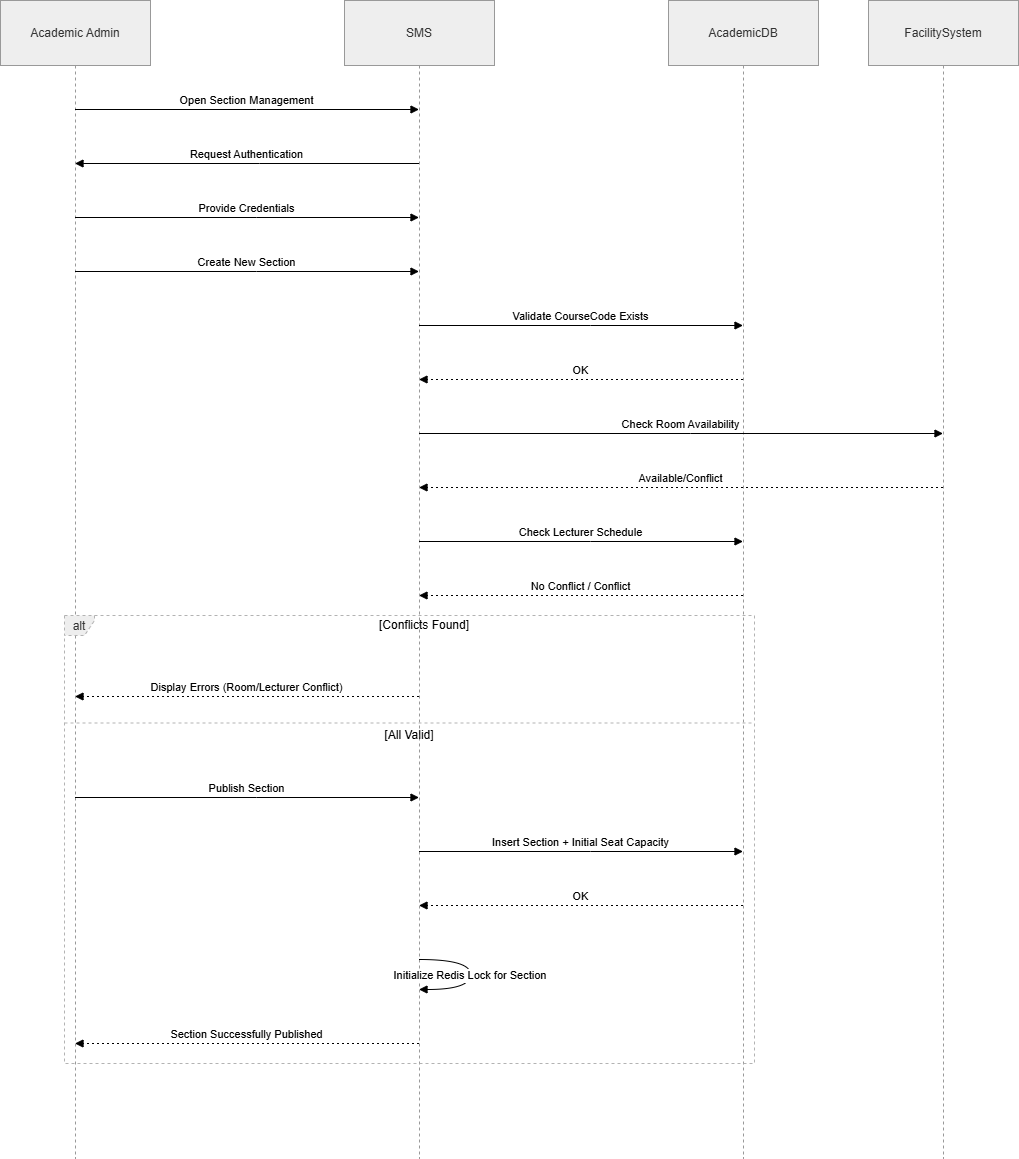

The diagram above was exported from draw.io. Its source (the exported page's mxGraphModel, read from the mxfile embedded in the PNG):
<mxGraphModel dx="1034" dy="564" grid="1" gridSize="10" guides="1" tooltips="1" connect="1" arrows="1" fold="1" page="1" pageScale="1" pageWidth="850" pageHeight="1100" math="0" shadow="0">
  <root>
    <mxCell id="0" />
    <mxCell id="1" parent="0" />
    <mxCell id="Hu8sa5lVJTNGGKSXYBgU-1" parent="1" style="shape=umlLifeline;perimeter=lifelinePerimeter;whiteSpace=wrap;container=1;dropTarget=0;collapsible=0;recursiveResize=0;outlineConnect=0;portConstraint=eastwest;newEdgeStyle={&quot;edgeStyle&quot;:&quot;elbowEdgeStyle&quot;,&quot;elbow&quot;:&quot;vertical&quot;,&quot;curved&quot;:0,&quot;rounded&quot;:0};size=65;fillColor=light-dark(#eeeeee,#1f2020);strokeColor=light-dark(#999999,#cccccc);fontColor=light-dark(#333333,#cccccc);" value="Academic Admin" vertex="1">
      <mxGeometry height="1158" width="150" x="20" y="20" as="geometry" />
    </mxCell>
    <mxCell id="Hu8sa5lVJTNGGKSXYBgU-2" parent="1" style="shape=umlLifeline;perimeter=lifelinePerimeter;whiteSpace=wrap;container=1;dropTarget=0;collapsible=0;recursiveResize=0;outlineConnect=0;portConstraint=eastwest;newEdgeStyle={&quot;edgeStyle&quot;:&quot;elbowEdgeStyle&quot;,&quot;elbow&quot;:&quot;vertical&quot;,&quot;curved&quot;:0,&quot;rounded&quot;:0};size=65;fillColor=light-dark(#eeeeee,#1f2020);strokeColor=light-dark(#999999,#cccccc);fontColor=light-dark(#333333,#cccccc);" value="SMS" vertex="1">
      <mxGeometry height="1158" width="150" x="364" y="20" as="geometry" />
    </mxCell>
    <mxCell id="Hu8sa5lVJTNGGKSXYBgU-3" parent="1" style="shape=umlLifeline;perimeter=lifelinePerimeter;whiteSpace=wrap;container=1;dropTarget=0;collapsible=0;recursiveResize=0;outlineConnect=0;portConstraint=eastwest;newEdgeStyle={&quot;edgeStyle&quot;:&quot;elbowEdgeStyle&quot;,&quot;elbow&quot;:&quot;vertical&quot;,&quot;curved&quot;:0,&quot;rounded&quot;:0};size=65;fillColor=light-dark(#eeeeee,#1f2020);strokeColor=light-dark(#999999,#cccccc);fontColor=light-dark(#333333,#cccccc);" value="AcademicDB" vertex="1">
      <mxGeometry height="1158" width="150" x="688" y="20" as="geometry" />
    </mxCell>
    <mxCell id="Hu8sa5lVJTNGGKSXYBgU-4" parent="1" style="shape=umlLifeline;perimeter=lifelinePerimeter;whiteSpace=wrap;container=1;dropTarget=0;collapsible=0;recursiveResize=0;outlineConnect=0;portConstraint=eastwest;newEdgeStyle={&quot;edgeStyle&quot;:&quot;elbowEdgeStyle&quot;,&quot;elbow&quot;:&quot;vertical&quot;,&quot;curved&quot;:0,&quot;rounded&quot;:0};size=65;fillColor=light-dark(#eeeeee,#1f2020);strokeColor=light-dark(#999999,#cccccc);fontColor=light-dark(#333333,#cccccc);" value="FacilitySystem" vertex="1">
      <mxGeometry height="1158" width="150" x="888" y="20" as="geometry" />
    </mxCell>
    <mxCell id="Hu8sa5lVJTNGGKSXYBgU-5" parent="1" style="shape=umlFrame;dashed=1;pointerEvents=0;dropTarget=0;strokeColor=#B3B3B3;height=20;width=30;fillColor=light-dark(#eeeeee,#1f2020);fontColor=light-dark(#333333,#cccccc);" value="alt" vertex="1">
      <mxGeometry height="448" width="690" x="84" y="635" as="geometry" />
    </mxCell>
    <mxCell id="Hu8sa5lVJTNGGKSXYBgU-6" parent="Hu8sa5lVJTNGGKSXYBgU-5" style="text;strokeColor=none;fillColor=none;align=center;verticalAlign=middle;whiteSpace=wrap;" value="[Conflicts Found]" vertex="1">
      <mxGeometry height="20" width="660" x="30" as="geometry" />
    </mxCell>
    <mxCell id="Hu8sa5lVJTNGGKSXYBgU-7" parent="Hu8sa5lVJTNGGKSXYBgU-5" style="shape=line;dashed=1;whiteSpace=wrap;verticalAlign=top;labelPosition=center;verticalLabelPosition=middle;align=center;strokeColor=#B3B3B3;" value="[All Valid]" vertex="1">
      <mxGeometry height="3" width="690" y="106" as="geometry" />
    </mxCell>
    <mxCell id="Hu8sa5lVJTNGGKSXYBgU-8" edge="1" parent="1" source="Hu8sa5lVJTNGGKSXYBgU-1" style="verticalAlign=bottom;edgeStyle=elbowEdgeStyle;elbow=vertical;curved=0;rounded=0;endArrow=block;" target="Hu8sa5lVJTNGGKSXYBgU-2" value="Open Section Management">
      <mxGeometry relative="1" as="geometry">
        <Array as="points">
          <mxPoint x="276" y="129" />
        </Array>
      </mxGeometry>
    </mxCell>
    <mxCell id="Hu8sa5lVJTNGGKSXYBgU-9" edge="1" parent="1" source="Hu8sa5lVJTNGGKSXYBgU-2" style="verticalAlign=bottom;edgeStyle=elbowEdgeStyle;elbow=vertical;curved=0;rounded=0;endArrow=block;" target="Hu8sa5lVJTNGGKSXYBgU-1" value="Request Authentication">
      <mxGeometry relative="1" as="geometry">
        <Array as="points">
          <mxPoint x="279" y="183" />
        </Array>
      </mxGeometry>
    </mxCell>
    <mxCell id="Hu8sa5lVJTNGGKSXYBgU-10" edge="1" parent="1" source="Hu8sa5lVJTNGGKSXYBgU-1" style="verticalAlign=bottom;edgeStyle=elbowEdgeStyle;elbow=vertical;curved=0;rounded=0;endArrow=block;" target="Hu8sa5lVJTNGGKSXYBgU-2" value="Provide Credentials">
      <mxGeometry relative="1" as="geometry">
        <Array as="points">
          <mxPoint x="276" y="237" />
        </Array>
      </mxGeometry>
    </mxCell>
    <mxCell id="Hu8sa5lVJTNGGKSXYBgU-11" edge="1" parent="1" source="Hu8sa5lVJTNGGKSXYBgU-1" style="verticalAlign=bottom;edgeStyle=elbowEdgeStyle;elbow=vertical;curved=0;rounded=0;endArrow=block;" target="Hu8sa5lVJTNGGKSXYBgU-2" value="Create New Section">
      <mxGeometry relative="1" as="geometry">
        <Array as="points">
          <mxPoint x="276" y="291" />
        </Array>
      </mxGeometry>
    </mxCell>
    <mxCell id="Hu8sa5lVJTNGGKSXYBgU-12" edge="1" parent="1" source="Hu8sa5lVJTNGGKSXYBgU-2" style="verticalAlign=bottom;edgeStyle=elbowEdgeStyle;elbow=vertical;curved=0;rounded=0;endArrow=block;" target="Hu8sa5lVJTNGGKSXYBgU-3" value="Validate CourseCode Exists">
      <mxGeometry relative="1" as="geometry">
        <Array as="points">
          <mxPoint x="610" y="345" />
        </Array>
      </mxGeometry>
    </mxCell>
    <mxCell id="Hu8sa5lVJTNGGKSXYBgU-13" edge="1" parent="1" source="Hu8sa5lVJTNGGKSXYBgU-3" style="verticalAlign=bottom;edgeStyle=elbowEdgeStyle;elbow=vertical;curved=0;rounded=0;dashed=1;dashPattern=2 3;endArrow=block;" target="Hu8sa5lVJTNGGKSXYBgU-2" value="OK">
      <mxGeometry relative="1" as="geometry">
        <Array as="points">
          <mxPoint x="613" y="399" />
        </Array>
      </mxGeometry>
    </mxCell>
    <mxCell id="Hu8sa5lVJTNGGKSXYBgU-14" edge="1" parent="1" source="Hu8sa5lVJTNGGKSXYBgU-2" style="verticalAlign=bottom;edgeStyle=elbowEdgeStyle;elbow=vertical;curved=0;rounded=0;endArrow=block;" target="Hu8sa5lVJTNGGKSXYBgU-4" value="Check Room Availability">
      <mxGeometry relative="1" as="geometry">
        <Array as="points">
          <mxPoint x="710" y="453" />
        </Array>
      </mxGeometry>
    </mxCell>
    <mxCell id="Hu8sa5lVJTNGGKSXYBgU-15" edge="1" parent="1" source="Hu8sa5lVJTNGGKSXYBgU-4" style="verticalAlign=bottom;edgeStyle=elbowEdgeStyle;elbow=vertical;curved=0;rounded=0;dashed=1;dashPattern=2 3;endArrow=block;" target="Hu8sa5lVJTNGGKSXYBgU-2" value="Available/Conflict">
      <mxGeometry relative="1" as="geometry">
        <Array as="points">
          <mxPoint x="713" y="507" />
        </Array>
      </mxGeometry>
    </mxCell>
    <mxCell id="Hu8sa5lVJTNGGKSXYBgU-16" edge="1" parent="1" source="Hu8sa5lVJTNGGKSXYBgU-2" style="verticalAlign=bottom;edgeStyle=elbowEdgeStyle;elbow=vertical;curved=0;rounded=0;endArrow=block;" target="Hu8sa5lVJTNGGKSXYBgU-3" value="Check Lecturer Schedule">
      <mxGeometry relative="1" as="geometry">
        <Array as="points">
          <mxPoint x="610" y="561" />
        </Array>
      </mxGeometry>
    </mxCell>
    <mxCell id="Hu8sa5lVJTNGGKSXYBgU-17" edge="1" parent="1" source="Hu8sa5lVJTNGGKSXYBgU-3" style="verticalAlign=bottom;edgeStyle=elbowEdgeStyle;elbow=vertical;curved=0;rounded=0;dashed=1;dashPattern=2 3;endArrow=block;" target="Hu8sa5lVJTNGGKSXYBgU-2" value="No Conflict / Conflict">
      <mxGeometry relative="1" as="geometry">
        <Array as="points">
          <mxPoint x="613" y="615" />
        </Array>
      </mxGeometry>
    </mxCell>
    <mxCell id="Hu8sa5lVJTNGGKSXYBgU-18" edge="1" parent="1" source="Hu8sa5lVJTNGGKSXYBgU-2" style="verticalAlign=bottom;edgeStyle=elbowEdgeStyle;elbow=vertical;curved=0;rounded=0;dashed=1;dashPattern=2 3;endArrow=block;" target="Hu8sa5lVJTNGGKSXYBgU-1" value="Display Errors (Room/Lecturer Conflict)">
      <mxGeometry relative="1" as="geometry">
        <Array as="points">
          <mxPoint x="279" y="716" />
        </Array>
      </mxGeometry>
    </mxCell>
    <mxCell id="Hu8sa5lVJTNGGKSXYBgU-19" edge="1" parent="1" source="Hu8sa5lVJTNGGKSXYBgU-1" style="verticalAlign=bottom;edgeStyle=elbowEdgeStyle;elbow=vertical;curved=0;rounded=0;endArrow=block;" target="Hu8sa5lVJTNGGKSXYBgU-2" value="Publish Section">
      <mxGeometry relative="1" as="geometry">
        <Array as="points">
          <mxPoint x="276" y="817" />
        </Array>
      </mxGeometry>
    </mxCell>
    <mxCell id="Hu8sa5lVJTNGGKSXYBgU-20" edge="1" parent="1" source="Hu8sa5lVJTNGGKSXYBgU-2" style="verticalAlign=bottom;edgeStyle=elbowEdgeStyle;elbow=vertical;curved=0;rounded=0;endArrow=block;" target="Hu8sa5lVJTNGGKSXYBgU-3" value="Insert Section + Initial Seat Capacity">
      <mxGeometry relative="1" as="geometry">
        <Array as="points">
          <mxPoint x="610" y="871" />
        </Array>
      </mxGeometry>
    </mxCell>
    <mxCell id="Hu8sa5lVJTNGGKSXYBgU-21" edge="1" parent="1" source="Hu8sa5lVJTNGGKSXYBgU-3" style="verticalAlign=bottom;edgeStyle=elbowEdgeStyle;elbow=vertical;curved=0;rounded=0;dashed=1;dashPattern=2 3;endArrow=block;" target="Hu8sa5lVJTNGGKSXYBgU-2" value="OK">
      <mxGeometry relative="1" as="geometry">
        <Array as="points">
          <mxPoint x="613" y="925" />
        </Array>
      </mxGeometry>
    </mxCell>
    <mxCell id="Hu8sa5lVJTNGGKSXYBgU-22" edge="1" parent="1" source="Hu8sa5lVJTNGGKSXYBgU-2" style="curved=1;endArrow=block;rounded=0;" target="Hu8sa5lVJTNGGKSXYBgU-2" value="Initialize Redis Lock for Section">
      <mxGeometry relative="1" as="geometry">
        <Array as="points">
          <mxPoint x="490" y="979" />
          <mxPoint x="490" y="1009" />
        </Array>
      </mxGeometry>
    </mxCell>
    <mxCell id="Hu8sa5lVJTNGGKSXYBgU-23" edge="1" parent="1" source="Hu8sa5lVJTNGGKSXYBgU-2" style="verticalAlign=bottom;edgeStyle=elbowEdgeStyle;elbow=vertical;curved=0;rounded=0;dashed=1;dashPattern=2 3;endArrow=block;" target="Hu8sa5lVJTNGGKSXYBgU-1" value="Section Successfully Published">
      <mxGeometry relative="1" as="geometry">
        <Array as="points">
          <mxPoint x="279" y="1063" />
        </Array>
      </mxGeometry>
    </mxCell>
  </root>
</mxGraphModel>